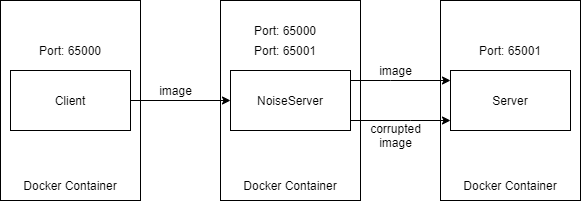

The diagram above was exported from draw.io. Its source (the exported page's mxGraphModel, read from the mxfile embedded in the PNG):
<mxGraphModel dx="905" dy="665" grid="1" gridSize="10" guides="1" tooltips="1" connect="1" arrows="1" fold="1" page="1" pageScale="1" pageWidth="850" pageHeight="1100" math="0" shadow="0">
  <root>
    <mxCell id="0" />
    <mxCell id="1" parent="0" />
    <mxCell id="UsmwLOwR2wdxtfGF-oTZ-6" value="Docker Container" style="rounded=0;whiteSpace=wrap;html=1;labelPosition=center;verticalLabelPosition=bottom;align=center;verticalAlign=top;spacingBottom=0;spacingTop=-28;" vertex="1" parent="1">
      <mxGeometry x="550" y="200" width="140" height="200" as="geometry" />
    </mxCell>
    <mxCell id="UsmwLOwR2wdxtfGF-oTZ-5" value="Docker Container" style="rounded=0;whiteSpace=wrap;html=1;labelPosition=center;verticalLabelPosition=bottom;align=center;verticalAlign=top;spacingBottom=0;spacingTop=-28;" vertex="1" parent="1">
      <mxGeometry x="330" y="200" width="140" height="200" as="geometry" />
    </mxCell>
    <mxCell id="UsmwLOwR2wdxtfGF-oTZ-4" value="Docker Container" style="rounded=0;whiteSpace=wrap;html=1;labelPosition=center;verticalLabelPosition=bottom;align=center;verticalAlign=top;spacingBottom=0;spacingTop=-28;" vertex="1" parent="1">
      <mxGeometry x="110" y="200" width="140" height="200" as="geometry" />
    </mxCell>
    <mxCell id="UsmwLOwR2wdxtfGF-oTZ-8" style="edgeStyle=orthogonalEdgeStyle;rounded=0;orthogonalLoop=1;jettySize=auto;html=1;" edge="1" parent="1" source="UsmwLOwR2wdxtfGF-oTZ-1" target="UsmwLOwR2wdxtfGF-oTZ-2">
      <mxGeometry relative="1" as="geometry" />
    </mxCell>
    <mxCell id="UsmwLOwR2wdxtfGF-oTZ-1" value="Client" style="rounded=0;whiteSpace=wrap;html=1;" vertex="1" parent="1">
      <mxGeometry x="120" y="270" width="120" height="60" as="geometry" />
    </mxCell>
    <mxCell id="UsmwLOwR2wdxtfGF-oTZ-9" style="edgeStyle=orthogonalEdgeStyle;rounded=0;orthogonalLoop=1;jettySize=auto;html=1;" edge="1" parent="1" source="UsmwLOwR2wdxtfGF-oTZ-2" target="UsmwLOwR2wdxtfGF-oTZ-3">
      <mxGeometry relative="1" as="geometry">
        <Array as="points">
          <mxPoint x="500" y="280" />
          <mxPoint x="500" y="280" />
        </Array>
      </mxGeometry>
    </mxCell>
    <mxCell id="UsmwLOwR2wdxtfGF-oTZ-10" style="edgeStyle=orthogonalEdgeStyle;rounded=0;orthogonalLoop=1;jettySize=auto;html=1;" edge="1" parent="1" source="UsmwLOwR2wdxtfGF-oTZ-2" target="UsmwLOwR2wdxtfGF-oTZ-3">
      <mxGeometry relative="1" as="geometry">
        <Array as="points">
          <mxPoint x="520" y="320" />
          <mxPoint x="520" y="320" />
        </Array>
      </mxGeometry>
    </mxCell>
    <mxCell id="UsmwLOwR2wdxtfGF-oTZ-2" value="NoiseServer" style="rounded=0;whiteSpace=wrap;html=1;" vertex="1" parent="1">
      <mxGeometry x="340" y="270" width="120" height="60" as="geometry" />
    </mxCell>
    <mxCell id="UsmwLOwR2wdxtfGF-oTZ-3" value="Server" style="rounded=0;whiteSpace=wrap;html=1;" vertex="1" parent="1">
      <mxGeometry x="560" y="270" width="120" height="60" as="geometry" />
    </mxCell>
    <mxCell id="UsmwLOwR2wdxtfGF-oTZ-11" value="image" style="text;html=1;align=center;verticalAlign=middle;resizable=0;points=[];autosize=1;" vertex="1" parent="1">
      <mxGeometry x="260" y="280" width="50" height="20" as="geometry" />
    </mxCell>
    <mxCell id="UsmwLOwR2wdxtfGF-oTZ-12" value="image" style="text;html=1;align=center;verticalAlign=middle;resizable=0;points=[];autosize=1;" vertex="1" parent="1">
      <mxGeometry x="480" y="260" width="50" height="20" as="geometry" />
    </mxCell>
    <mxCell id="UsmwLOwR2wdxtfGF-oTZ-13" value="corrupted&lt;br&gt;image" style="text;html=1;align=center;verticalAlign=middle;resizable=0;points=[];autosize=1;" vertex="1" parent="1">
      <mxGeometry x="470" y="320" width="70" height="30" as="geometry" />
    </mxCell>
    <mxCell id="UsmwLOwR2wdxtfGF-oTZ-15" value="Port: 65000" style="text;html=1;strokeColor=none;fillColor=none;align=center;verticalAlign=middle;whiteSpace=wrap;rounded=0;" vertex="1" parent="1">
      <mxGeometry x="135" y="240" width="90" height="20" as="geometry" />
    </mxCell>
    <mxCell id="UsmwLOwR2wdxtfGF-oTZ-16" value="Port: 65000" style="text;html=1;strokeColor=none;fillColor=none;align=center;verticalAlign=middle;whiteSpace=wrap;rounded=0;" vertex="1" parent="1">
      <mxGeometry x="350" y="220" width="90" height="20" as="geometry" />
    </mxCell>
    <mxCell id="UsmwLOwR2wdxtfGF-oTZ-17" value="Port: 65001" style="text;html=1;strokeColor=none;fillColor=none;align=center;verticalAlign=middle;whiteSpace=wrap;rounded=0;" vertex="1" parent="1">
      <mxGeometry x="575" y="240" width="90" height="20" as="geometry" />
    </mxCell>
    <mxCell id="UsmwLOwR2wdxtfGF-oTZ-18" value="Port: 65001" style="text;html=1;strokeColor=none;fillColor=none;align=center;verticalAlign=middle;whiteSpace=wrap;rounded=0;" vertex="1" parent="1">
      <mxGeometry x="350" y="240" width="90" height="20" as="geometry" />
    </mxCell>
  </root>
</mxGraphModel>